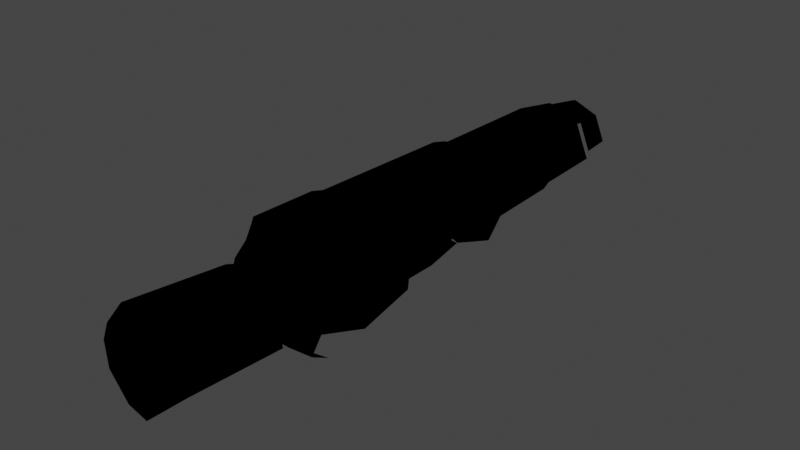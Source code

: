 # Source: CMDL_C0E8B98D.blend  (saved by Blender 3.1.7; exported with 4.5.12 LTS)
import bpy
from mathutils import Matrix  # noqa: F401  (used for matrix-valued properties, if any)

bpy.ops.wm.read_factory_settings(use_empty=True)
scene = bpy.context.scene
scene.name = 'CMDL_C0E8B98D'

# ---- collections
col_render = bpy.data.collections.new('Render'); scene.collection.children.link(col_render)

# ---- images (referenced by path relative to the original .blend; pixels are not part of the script)
import os
ASSET_DIR = os.environ.get("B2B_ASSET_DIR", "")  # directory of the original .blend (textures are referenced by path, not embedded)
HERE = os.path.dirname(os.path.abspath(__file__))  # packed textures are extracted next to this script under _unpacked/

def load_image(name, relpath, width, height, colorspace="sRGB"):
    """Load a texture the original file referenced (path relative to the .blend, or extracted next to this script)."""
    p = next((c for c in (os.path.join(HERE, relpath), os.path.join(ASSET_DIR, relpath)) if relpath and os.path.exists(c)), "")
    if p:
        img = bpy.data.images.load(p, check_existing=True)
        img.name = name
    else:  # same state as the original file: an image datablock whose file is absent (Cycles renders it pink)
        img = bpy.data.images.new(name, width, height)
        img.source = "FILE"
        img.filepath = "//" + (relpath or name)
    img.colorspace_settings.name = colorspace
    return img
img_icesheegoth_icecle_a4b75fde = load_image('icesheegoth_icecle_A4B75FDE', 'icesheegoth_icecle_A4B75FDE.png', 1024, 1024, 'sRGB')
img_icesheegoth_reflectivity_0f7e19d9 = load_image('icesheegoth_reflectivity_0F7E19D9', 'icesheegoth_reflectivity_0F7E19D9.png', 1024, 1024, 'sRGB')
img_icicle_reflect04_09e3fb4c = load_image('icicle_reflect04_09E3FB4C', 'icicle_reflect04_09E3FB4C.png', 1024, 1024, 'sRGB')

# ---- materials (node trees are filled in below, after node groups)
mat_mat_0_0 = bpy.data.materials.new('MAT_0_0')
mat_mat_0_0.surface_render_method = 'BLENDED'
mat_mat_0_0.blend_method = 'BLEND'
mat_mat_0_0.use_backface_culling = True
mat_mat_0_0.use_transparent_shadow = False
mat_mat_0_0.diffuse_color = (1.0, 1.0, 1.0, 1.0)

# ---- node groups
ng_heclblendoutput = bpy.data.node_groups.new('HECLBlendOutput', 'ShaderNodeTree')
_N = ng_heclblendoutput.nodes; _L = ng_heclblendoutput.links
ng_retroshader = bpy.data.node_groups.new('RetroShader', 'ShaderNodeTree')
_N = ng_retroshader.nodes; _L = ng_retroshader.links
ng_retrouvmode0noden = bpy.data.node_groups.new('RetroUVMode0NodeN', 'ShaderNodeTree')
_N = ng_retrouvmode0noden.nodes; _L = ng_retrouvmode0noden.links
ng_auto_smooth = bpy.data.node_groups.new('Auto Smooth', 'GeometryNodeTree')
_s = ng_auto_smooth.interface.new_socket(name='Geometry', in_out='OUTPUT', socket_type='NodeSocketGeometry')
_s = ng_auto_smooth.interface.new_socket(name='Geometry', in_out='INPUT', socket_type='NodeSocketGeometry')
_s = ng_auto_smooth.interface.new_socket(name='Angle', in_out='INPUT', socket_type='NodeSocketFloat')
_s.subtype = 'ANGLE'
_s.min_value = 0.0
_s.max_value = 3.142
ng_auto_smooth.is_modifier = True
_N = ng_auto_smooth.nodes; _L = ng_auto_smooth.links
n0 = _N.new('NodeGroupOutput'); n0.name = 'Group Output'; n0.location = (480, -100)
n1 = _N.new('NodeGroupInput'); n1.name = 'Group Input'; n1.location = (-420, -300)
n2 = _N.new('NodeGroupInput'); n2.name = 'Group Input.001'; n2.location = (-60, -100)
n3 = _N.new('GeometryNodeSetShadeSmooth'); n3.name = 'Set Shade Smooth'; n3.location = (120, -100)
n3.domain = 'EDGE'
n4 = _N.new('GeometryNodeSetShadeSmooth'); n4.name = 'Set Shade Smooth.001'; n4.location = (300, -100)
n5 = _N.new('GeometryNodeInputMeshEdgeAngle'); n5.name = 'Edge Angle'; n5.location = (-420, -220)
n6 = _N.new('GeometryNodeInputEdgeSmooth'); n6.name = 'Is Edge Smooth'; n6.location = (-60, -160)
n7 = _N.new('GeometryNodeInputShadeSmooth'); n7.name = 'Is Face Smooth'; n7.location = (-240, -340)
n8 = _N.new('FunctionNodeBooleanMath'); n8.name = 'Boolean Math'; n8.location = (-60, -220)
n9 = _N.new('FunctionNodeCompare'); n9.name = 'Compare'; n9.location = (-240, -180)
n9.operation = 'LESS_EQUAL'
_L.new(n5.outputs[0], n9.inputs[0])
_L.new(n4.outputs[0], n0.inputs[0])
_L.new(n1.outputs[1], n9.inputs[1])
_L.new(n9.outputs[0], n8.inputs[0])
_L.new(n7.outputs[0], n8.inputs[1])
_L.new(n2.outputs[0], n3.inputs[0])
_L.new(n6.outputs[0], n3.inputs[1])
_L.new(n3.outputs[0], n4.inputs[0])
_L.new(n8.outputs[0], n3.inputs[2])
n0.is_active_output = True

# ---- material node trees
mat_mat_0_0.use_nodes = True; mat_mat_0_0.node_tree.nodes.clear()
_N = mat_mat_0_0.node_tree.nodes; _L = mat_mat_0_0.node_tree.links
n0 = _N.new('NodeFrame'); n0.name = 'Frame'; n0.location = (0, 0)
n0.label = 'Textures'
n0.width = 150
n1 = _N.new('NodeFrame'); n1.name = 'Frame.001'; n1.location = (0, 0)
n1.label = 'Output'
n1.width = 150
n2 = _N.new('NodeFrame'); n2.name = 'Frame.002'; n2.location = (0, 0)
n2.label = 'Blend'
n2.width = 150
n3 = _N.new('ShaderNodeGroup'); n3.name = 'Blend'; n3.location = (480, 0)
n3.node_tree = ng_heclblendoutput
n4 = _N.new('ShaderNodeTexImage'); n4.name = 'Diffuse'; n4.location = (-300, -4)
n4.label = 'Diffuse'
n4.image = img_icesheegoth_icecle_a4b75fde
n5 = _N.new('ShaderNodeUVMap'); n5.name = 'UV Map'; n5.location = (-540, 0)
n5.label = 'IDENTITY'
n5.uv_map = 'UV_0'
n6 = _N.new('ShaderNodeTexImage'); n6.name = 'Specular'; n6.location = (-300, -364)
n6.label = 'Specular'
n6.image = img_icesheegoth_reflectivity_0f7e19d9
n7 = _N.new('ShaderNodeUVMap'); n7.name = 'UV Map.001'; n7.location = (-540, -360)
n7.label = 'IDENTITY'
n7.uv_map = 'UV_1'
n8 = _N.new('ShaderNodeTexImage'); n8.name = 'Reflection'; n8.location = (-300, -724)
n8.label = 'Reflection'
n8.image = img_icicle_reflect04_09e3fb4c
n9 = _N.new('ShaderNodeTexCoord'); n9.name = 'Texture Coordinate'; n9.location = (-540, -720)
n9.label = 'MTX_0'
n10 = _N.new('ShaderNodeGroup'); n10.name = 'Output'; n10.location = (140, 0)
n10.node_tree = ng_retroshader
n10.inputs[0].default_value = (0.0, 0.0, 0.0, 0.0)
n10.inputs[2].default_value = (1.0, 1.0, 1.0, 1.0)
n10.inputs[3].default_value = (0.0, 0.0, 0.0, 0.0)
n10.inputs[5].default_value = (0.0, 0.0, 0.0, 0.0)
n10.inputs[7].default_value = (0.0, 0.0, 0.0, 0.0)
n10.inputs[8].default_value = 0.4118
n10.inputs[9].default_value = 1.0
n11 = _N.new('ShaderNodeGroup'); n11.name = 'Group'; n11.location = (-490, -770)
n11.node_tree = ng_retrouvmode0noden
n3.parent = n2
n4.parent = n0
n5.parent = n0
n6.parent = n0
n7.parent = n0
n8.parent = n0
n9.parent = n0
n10.parent = n1
_L.new(n5.outputs[0], n4.inputs[0])
_L.new(n7.outputs[0], n6.inputs[0])
_L.new(n10.outputs[0], n3.inputs[0])
_L.new(n4.outputs[0], n10.inputs[1])
_L.new(n6.outputs[0], n10.inputs[4])
_L.new(n8.outputs[0], n10.inputs[6])
_L.new(n9.outputs[1], n11.inputs[0])
_L.new(n11.outputs[0], n8.inputs[0])

# ---- world
world_world = bpy.data.worlds.new('World'); scene.world = world_world
world_world.use_sun_shadow = False
world_world.sun_shadow_jitter_overblur = 0.0

# ---- meshes
me_cmdl_c0e8b98d = bpy.data.meshes.new('CMDL_C0E8B98D')
me_cmdl_c0e8b98d.from_pydata([(0.04413, 0.7944, 0.04491), (-0.000405, 0.7944, 0.06336), (-0.000405, 0.7383, 0.06731), (0.04692, 0.7383, 0.0477), (0.06653, 0.7383, 0.000377), (0.06258, 0.7944, 0.000377), (-0.000405, 0.7086, 0.08239), (0.05759, 0.7086, 0.05837), (-0.000391, 0.4519, 0.08755), (0.06124, 0.4519, 0.06202), (0.08677, 0.4519, 0.000391), (0.08161, 0.7086, 0.000377), (-0.04494, 0.7944, 0.04491), (-0.06339, 0.7944, 0.000376), (-0.06734, 0.7383, 0.000376), (-0.04773, 0.7383, 0.0477), (-0.08242, 0.7086, 0.000376), (-0.0584, 0.7086, 0.05837), (-0.08755, 0.4519, 0.000391), (-0.06202, 0.4519, 0.06202), (-0.04773, 0.7383, -0.04695), (-0.04494, 0.7944, -0.04416), (-0.000405, 0.7944, -0.06261), (-0.000405, 0.7383, -0.06656), (-0.000405, 0.7086, -0.08164), (-0.0584, 0.7086, -0.05762), (-0.06202, 0.4519, -0.06124), (-0.00039, 0.4519, -0.08677), (-0.000391, 0.4519, 0.000391), (0.06124, 0.4519, -0.06124), (0.07416, 0.2338, 0.06309), (0.06908, 0.4479, 0.05942), (0.05524, 0.448, 0.06799), (0.06237, 0.199, 0.07389), (0.09158, 0.2773, 0.00641), (0.08823, 0.448, 0.007337), (0.1036, 0.2083, 0.05788), (0.06494, 0.1311, 0.07346), (0.1045, 0.1211, 0.05881), (0.1067, 0.08375, 0.01565), (0.07914, 0.04292, 0.0306), (0.08064, 0.04489, -0.03073), (0.1058, 0.1032, -0.03949), (0.03164, 0.0161, 0.05884), (0.05709, 0.01442, 0.02131), (0.05932, 0.05297, 0.06319), (0.06023, 0.01379, -0.01903), (0.0493, 0.01471, -0.0492), (0.06416, 0.04183, -0.07205), (0.0, 0.07232, -0.09764), (0.06423, 0.0746, -0.08992), (0.0, 0.02697, -0.05976), (0.0416, 0.03632, 0.02052), (0.02423, 0.03691, 0.04134), (0.0, 0.02278, 0.05686), (-6e-06, 0.03693, 0.04889), (0.1294, 0.166, 0.00271), (0.05657, 0.05526, 0.09444), (0.03965, 0.06009, 0.09682), (0.03706, 0.03792, 0.07406), (0.02855, 0.1855, 0.09861), (0.0311, 0.3644, 0.09473), (0.0, 0.4022, 0.09684), (0.0, 0.1634, 0.1016), (0.06095, 0.05658, 0.08342), (0.03407, 0.1879, 0.08906), (0.03402, 0.3668, 0.08908), (0.05906, 0.1696, 0.08373), (0.05091, 0.1696, 0.09494), (0.03244, 0.1407, 0.09785), (0.03328, 0.05927, 0.1036), (0.0, 0.05821, 0.1083), (0.0, 0.03976, 0.08492), (0.03468, 0.04172, 0.08135), (0.02793, 0.1357, 0.1029), (0.0, 0.1556, 0.1065), (0.0, 0.03681, 0.07495), (0.05014, 0.4479, 0.07997), (0.02766, 0.4479, 0.08778), (0.0, 0.448, 0.09076), (0.0, 0.4074, 0.09276), (-0.05524, 0.448, 0.06799), (-0.06908, 0.4479, 0.05942), (-0.07416, 0.2338, 0.06309), (-0.06237, 0.199, 0.07389), (-0.08823, 0.448, 0.007337), (-0.09158, 0.2773, 0.00641), (-0.07325, 0.4488, -0.04873), (-0.07792, 0.3231, -0.0624), (-0.03991, 0.45, -0.08063), (-0.05561, 0.3769, -0.09222), (-0.06886, 0.3112, -0.07304), (-0.1056, 0.2507, 0.005564), (-0.1036, 0.2083, 0.05788), (-0.06494, 0.1311, 0.07346), (-0.1045, 0.1211, 0.05881), (-0.07643, 0.1654, -0.06426), (-0.09153, 0.08566, -0.04358), (-0.1058, 0.1032, -0.03949), (-0.1042, 0.1659, -0.05498), (-0.1029, 0.2323, -0.03616), (-0.08811, 0.2477, -0.04085), (0.0, 0.4503, -0.08631), (0.0, 0.3833, -0.09948), (-0.06423, 0.0746, -0.08992), (-0.07914, 0.04292, 0.0306), (-0.1067, 0.08375, 0.01565), (-0.08064, 0.04489, -0.03073), (-0.03164, 0.0161, 0.05884), (-0.05932, 0.04771, 0.06319), (-0.05709, 0.01442, 0.02131), (-0.06023, 0.01379, -0.01903), (-0.0493, 0.01471, -0.0492), (-0.06416, 0.04183, -0.07205), (-0.04194, 0.03634, 0.02043), (-0.02463, 0.03679, 0.04095), (-0.04816, 0.03602, -0.002822), (-0.03958, 0.03733, -0.02581), (-0.02717, 0.03783, -0.03912), (-0.000247, 0.03658, -0.04875), (-0.1294, 0.166, 0.00271), (-0.05657, 0.06161, 0.09444), (-0.03706, 0.03792, 0.07406), (-0.03965, 0.06009, 0.09682), (-0.02855, 0.1855, 0.09861), (-0.0311, 0.3644, 0.09473), (-0.06095, 0.06158, 0.08342), (-0.03407, 0.1879, 0.08906), (-0.03402, 0.3668, 0.08908), (-0.05091, 0.1696, 0.09494), (-0.05906, 0.1696, 0.08373), (-0.03244, 0.1407, 0.09785), (-0.03328, 0.05927, 0.1036), (-0.02793, 0.1357, 0.1029), (-0.03468, 0.04172, 0.08135), (-0.02766, 0.4479, 0.08778), (-0.05014, 0.4479, 0.07997), (-0.06724, -0.02459, 0.01804), (-0.03743, -0.009504, 0.0576), (-0.001455, -0.005942, 0.07061), (-0.06376, -0.01807, -0.04037), (-0.07291, -0.02273, -0.008978), (0.03461, -0.009448, 0.0586), (0.06432, -0.01848, 0.03283), (-0.002321, -0.02959, -0.08211), (-0.03449, -0.0245, -0.0689), (-0.03352, -0.1792, 0.07947), (-0.06578, -0.1813, 0.03912), (-0.000557, -0.1773, 0.09297), (-0.07378, -0.1822, -0.03261), (-0.07754, -0.1819, 0.009317), (0.08883, -0.1852, 0.000656), (0.07431, -0.01973, -0.02184), (0.05941, -0.1808, 0.05415), (0.03233, -0.1779, 0.08055), (-0.00226, -0.1858, -0.07824), (-0.0399, -0.1834, -0.07162)], [], [(20, 23, 25), (23, 24, 25), (25, 24, 26), (24, 27, 26), (30, 32, 33), (32, 77, 33), (33, 77, 67), (77, 66, 67), (67, 66, 65), (66, 61, 65), (65, 61, 60), (137, 146, 138), (146, 139, 138), (138, 139, 55), (139, 142, 55), (55, 142, 53), (142, 143, 53), (53, 143, 52), (114, 116, 137), (116, 141, 137), (137, 141, 150), (141, 149, 150), (25, 26, 16), (26, 18, 16), (16, 18, 17), (18, 19, 17), (58, 57, 68), (57, 64, 68), (68, 64, 67), (64, 37, 67), (67, 37, 33), (61, 62, 60), (62, 63, 60), (60, 63, 68), (63, 69, 68), (68, 69, 58), (30, 33, 36), (33, 37, 36), (36, 37, 38), (37, 45, 38), (38, 45, 40), (45, 43, 40), (40, 43, 44), (43, 52, 44), (146, 148, 139), (148, 154, 139), (139, 154, 142), (154, 153, 142), (142, 153, 143), (153, 151, 143), (143, 151, 152), (116, 117, 141), (117, 140, 141), (141, 140, 149), (140, 145, 149), (149, 145, 156), (145, 144, 156), (156, 144, 155), (44, 41, 40), (41, 39, 40), (40, 39, 38), (39, 56, 38), (38, 56, 36), (37, 64, 45), (64, 59, 45), (45, 59, 43), (59, 54, 43), (109, 94, 95), (94, 93, 95), (95, 93, 120), (93, 92, 120), (120, 92, 100), (140, 117, 145), (117, 118, 145), (145, 118, 144), (118, 119, 144), (44, 46, 41), (46, 47, 41), (41, 47, 48), (47, 49, 48), (48, 49, 50), (54, 59, 76), (59, 73, 76), (76, 73, 72), (73, 70, 72), (72, 70, 71), (70, 74, 71), (71, 74, 75), (124, 129, 63), (129, 131, 63), (63, 131, 75), (131, 133, 75), (75, 133, 71), (133, 132, 71), (71, 132, 72), (132, 134, 72), (72, 134, 76), (134, 122, 76), (76, 122, 54), (122, 108, 54), (54, 108, 55), (112, 107, 113), (107, 97, 113), (113, 97, 96), (97, 98, 96), (96, 98, 99), (99, 98, 120), (98, 106, 120), (120, 106, 95), (106, 105, 95), (95, 105, 109), (119, 118, 112), (118, 117, 112), (112, 117, 111), (117, 116, 111), (111, 116, 110), (116, 114, 110), (110, 114, 108), (114, 115, 108), (108, 115, 55), (112, 111, 107), (111, 110, 107), (107, 110, 105), (110, 108, 105), (105, 108, 109), (108, 122, 109), (109, 122, 126), (122, 121, 126), (126, 121, 129), (121, 123, 129), (90, 104, 113), (104, 49, 113), (113, 49, 112), (49, 51, 112), (112, 51, 119), (96, 101, 91), (101, 86, 91), (91, 86, 88), (86, 87, 88), (88, 87, 91), (8, 9, 28), (8, 28, 19), (30, 34, 35), (30, 35, 31), (30, 31, 32), (81, 82, 83), (81, 83, 84), (81, 84, 136), (115, 114, 137), (115, 137, 138), (115, 138, 55), (0, 2, 3), (0, 3, 4), (0, 4, 5), (2, 1, 12), (2, 12, 15), (2, 15, 17), (20, 13, 21), (20, 21, 22), (20, 22, 23), (14, 25, 16), (14, 16, 15), (14, 15, 12), (14, 12, 13), (14, 13, 20), (14, 20, 25), (28, 9, 10), (28, 10, 29), (28, 29, 27), (28, 27, 26), (28, 26, 18), (28, 18, 19), (136, 84, 130), (136, 130, 128), (136, 128, 135), (85, 87, 86), (85, 86, 83), (85, 83, 82), (66, 77, 78), (66, 78, 79), (66, 79, 80), (84, 92, 93), (84, 93, 94), (84, 94, 130), (128, 62, 80), (128, 80, 79), (128, 79, 135), (86, 101, 100), (86, 100, 92), (86, 92, 83), (137, 150, 147), (137, 147, 146), (6, 19, 8), (6, 8, 7), (6, 7, 3), (6, 3, 2), (6, 2, 17), (6, 17, 19), (58, 70, 73), (58, 73, 59), (58, 59, 57), (43, 54, 55), (43, 55, 53), (43, 53, 52), (62, 128, 125), (62, 125, 124), (62, 124, 63), (100, 101, 96), (100, 96, 99), (100, 99, 120), (7, 8, 9), (7, 9, 10), (7, 10, 11), (39, 41, 42), (39, 42, 56), (94, 109, 126), (94, 126, 130), (130, 126, 129), (130, 129, 124), (130, 124, 127), (105, 106, 98), (105, 98, 97), (105, 97, 107), (127, 124, 125), (127, 125, 128), (127, 128, 130), (91, 90, 113), (91, 113, 96), (123, 121, 122), (123, 122, 134), (123, 134, 132), (123, 132, 133), (123, 133, 131), (123, 131, 129), (90, 91, 87), (90, 87, 89), (90, 89, 102), (90, 102, 103), (90, 103, 49), (90, 49, 104), (0, 1, 2), (92, 84, 83), (15, 16, 17), (59, 64, 57), (49, 47, 51)])
me_cmdl_c0e8b98d.polygons.foreach_set('use_smooth', [True] * 245)
_k = set([(8, 9), (8, 19), (9, 10), (18, 19), (18, 26), (26, 27), (49, 51), (52, 53), (53, 55), (55, 115), (62, 63), (71, 75), (79, 80), (114, 115), (114, 116), (116, 117), (117, 118), (118, 119)])
me_cmdl_c0e8b98d.attributes.new('sharp_edge', 'BOOLEAN', 'EDGE').data.foreach_set('value', [ (min(e.vertices), max(e.vertices)) in _k for e in me_cmdl_c0e8b98d.edges])
_uv = me_cmdl_c0e8b98d.uv_layers.new(name='UV_0')
_uv.uv.foreach_set('vector', [0.2399, 0.1926, 0.4898, 0.1926, 0.2399, 0.2719, 0.4898, 0.1926, 0.4898, 0.2719, 0.2399, 0.2719, 0.2399, 0.2719, 0.4898, 0.2719, 0.2399, 0.9572, 0.4898, 0.2719, 0.4899, 0.9572, 0.2399, 0.9572, 0.9569, 0.618, 0.8977, 0.9624, 0.9029, 0.5621, 0.8977, 0.9624, 0.8565, 0.9623, 0.9029, 0.5621, 0.9029, 0.5621, 0.8565, 0.9623, 0.8737, 0.5148, 0.8565, 0.9623, 0.7916, 0.8319, 0.8737, 0.5148, 0.8737, 0.5148, 0.7916, 0.8319, 0.7918, 0.5443, 0.7916, 0.8319, 0.7755, 0.8281, 0.7918, 0.5443, 0.7918, 0.5443, 0.7755, 0.8281, 0.7636, 0.5404, 0.2335, 0.2026, 0.5362, -0.04589, 0.4747, 0.2269, 0.5362, -0.04589, 0.6629, 0.2326, 0.4747, 0.2269, 0.4747, 0.2269, 0.6629, 0.2326, 0.6699, 0.3015, 0.6629, 0.2326, 0.8509, 0.227, 0.6699, 0.3015, 0.6699, 0.3015, 0.8509, 0.227, 0.8548, 0.3015, 0.8509, 0.227, 1.038, 0.2124, 0.8548, 0.3015, 0.8548, 0.3015, 1.038, 0.2124, 1.052, 0.3006, 0.286, 0.3006, 0.1224, 0.3001, 0.2335, 0.2026, 0.1224, 0.3001, 0.1121, 0.2056, 0.2335, 0.2026, 0.2335, 0.2026, 0.1121, 0.2056, 0.19, -0.05029, 0.1121, 0.2056, 0.02183, -0.05082, 0.19, -0.05029, 0.2399, 0.2719, 0.2399, 0.9572, -0.01009, 0.2719, 0.2399, 0.9572, -0.01014, 0.9572, -0.01009, 0.2719, -0.01009, 0.2719, -0.01014, 0.9572, -0.2601, 0.2719, -0.01014, 0.9572, -0.2601, 0.9572, -0.2601, 0.2719, 0.799, 0.3388, 0.8486, 0.331, 0.833, 0.5149, 0.8486, 0.331, 0.8791, 0.3331, 0.833, 0.5149, 0.833, 0.5149, 0.8791, 0.3331, 0.8737, 0.5148, 0.8791, 0.3331, 0.9102, 0.4529, 0.8737, 0.5148, 0.8737, 0.5148, 0.9102, 0.4529, 0.9029, 0.5621, 0.7755, 0.8281, 0.6699, 0.8888, 0.7636, 0.5404, 0.6699, 0.8888, 0.6699, 0.5048, 0.7636, 0.5404, 0.7636, 0.5404, 0.6699, 0.5048, 0.833, 0.5149, 0.6699, 0.5048, 0.7763, 0.4684, 0.833, 0.5149, 0.833, 0.5149, 0.7763, 0.4684, 0.799, 0.3388, 0.9569, 0.618, 0.9029, 0.5621, 1.018, 0.577, 0.9029, 0.5621, 0.9102, 0.4529, 1.018, 0.577, 1.018, 0.577, 0.9102, 0.4529, 1.017, 0.4369, 0.9102, 0.4529, 0.9215, 0.3273, 1.017, 0.4369, 1.017, 0.4369, 0.9215, 0.3273, 1.068, 0.3112, 0.9215, 0.3273, 0.8376, 0.268, 1.068, 0.3112, 1.068, 0.3112, 0.8376, 0.268, 1.078, 0.2653, 0.8376, 0.268, 1.052, 0.3006, 1.078, 0.2653, 0.5362, -0.04589, 0.6679, -0.04282, 0.6629, 0.2326, 0.6679, -0.04282, 0.7978, -0.04389, 0.6629, 0.2326, 0.6629, 0.2326, 0.7978, -0.04389, 0.8509, 0.227, 0.7978, -0.04389, 0.9481, -0.04851, 0.8509, 0.227, 0.8509, 0.227, 0.9481, -0.04851, 1.038, 0.2124, 0.9481, -0.04851, 1.183, -0.05552, 1.038, 0.2124, 1.038, 0.2124, 1.183, -0.05552, 1.278, 0.2104, 0.1224, 0.3001, -0.03772, 0.3022, 0.1121, 0.2056, -0.03772, 0.3022, -0.02504, 0.2131, 0.1121, 0.2056, 0.1121, 0.2056, -0.02504, 0.2131, 0.02183, -0.05082, -0.02504, 0.2131, -0.1901, 0.2028, 0.02183, -0.05082, 0.02183, -0.05082, -0.1901, 0.2028, -0.1763, -0.05277, -0.1901, 0.2028, -0.3215, 0.1946, -0.1763, -0.05277, -0.1763, -0.05277, -0.3215, 0.1946, -0.3214, -0.05658, 1.078, 0.2653, 1.301, 0.3143, 1.068, 0.3112, 1.301, 0.3143, 1.137, 0.3768, 1.068, 0.3112, 1.068, 0.3112, 1.137, 0.3768, 1.017, 0.4369, 1.137, 0.3768, 1.174, 0.5091, 1.017, 0.4369, 1.017, 0.4369, 1.174, 0.5091, 1.018, 0.577, 0.9102, 0.4529, 0.8791, 0.3331, 0.9215, 0.3273, 0.8791, 0.3331, 0.8256, 0.3031, 0.9215, 0.3273, 0.9215, 0.3273, 0.8256, 0.3031, 0.8376, 0.268, 0.8256, 0.3031, 0.6699, 0.2788, 0.8376, 0.268, 0.4184, 0.3189, 0.4297, 0.4529, 0.3227, 0.4369, 0.4297, 0.4529, 0.3216, 0.577, 0.3227, 0.4369, 0.3227, 0.4369, 0.3216, 0.577, 0.1657, 0.5091, 0.3216, 0.577, 0.1734, 0.6452, 0.1657, 0.5091, 0.1657, 0.5091, 0.1734, 0.6452, 0.05039, 0.6156, -0.02504, 0.2131, -0.03772, 0.3022, -0.1901, 0.2028, -0.03772, 0.3022, -0.1525, 0.303, -0.1901, 0.2028, -0.1901, 0.2028, -0.1525, 0.303, -0.3215, 0.1946, -0.1525, 0.303, -0.3286, 0.301, -0.3215, 0.1946, 1.078, 0.2653, 1.288, 0.2643, 1.301, 0.3143, 1.288, 0.2643, 1.433, 0.2658, 1.301, 0.3143, 1.301, 0.3143, 1.433, 0.2658, 1.448, 0.3094, 1.433, 0.2658, 1.67, 0.3584, 1.448, 0.3094, 1.448, 0.3094, 1.67, 0.3584, 1.48, 0.3621, 0.6699, 0.2788, 0.8256, 0.3031, 0.6699, 0.3013, 0.8256, 0.3031, 0.8048, 0.3092, 0.6699, 0.3013, 0.6699, 0.3013, 0.8048, 0.3092, 0.6699, 0.3061, 0.8048, 0.3092, 0.773, 0.3374, 0.6699, 0.3061, 0.6699, 0.3061, 0.773, 0.3374, 0.6699, 0.3357, 0.773, 0.3374, 0.7579, 0.4603, 0.6699, 0.3357, 0.6699, 0.3357, 0.7579, 0.4603, 0.6699, 0.4923, 0.5763, 0.5404, 0.5068, 0.5149, 0.6699, 0.5048, 0.5068, 0.5149, 0.5635, 0.4684, 0.6699, 0.5048, 0.6699, 0.5048, 0.5635, 0.4684, 0.6699, 0.4923, 0.5635, 0.4684, 0.582, 0.4603, 0.6699, 0.4923, 0.6699, 0.4923, 0.582, 0.4603, 0.6699, 0.3357, 0.582, 0.4603, 0.5669, 0.3374, 0.6699, 0.3357, 0.6699, 0.3357, 0.5669, 0.3374, 0.6699, 0.3061, 0.5669, 0.3374, 0.5351, 0.3092, 0.6699, 0.3061, 0.6699, 0.3061, 0.5351, 0.3092, 0.6699, 0.3013, 0.5351, 0.3092, 0.5142, 0.3031, 0.6699, 0.3013, 0.6699, 0.3013, 0.5142, 0.3031, 0.6699, 0.2788, 0.5142, 0.3031, 0.5023, 0.268, 0.6699, 0.2788, 0.6699, 0.2788, 0.5023, 0.268, 0.6699, 0.3015, -0.09346, 0.2658, 0.03907, 0.3143, -0.1079, 0.3094, 0.03907, 0.3143, 0.01617, 0.3799, -0.1079, 0.3094, -0.1079, 0.3094, 0.01617, 0.3799, -0.06311, 0.5081, 0.01617, 0.3799, 0.04469, 0.408, -0.06311, 0.5081, -0.06311, 0.5081, 0.04469, 0.408, 0.004968, 0.5088, 0.004968, 0.5088, 0.04469, 0.408, 0.1657, 0.5091, 0.04469, 0.408, 0.2033, 0.3768, 0.1657, 0.5091, 0.1657, 0.5091, 0.2033, 0.3768, 0.3227, 0.4369, 0.2033, 0.3768, 0.2716, 0.3112, 0.3227, 0.4369, 0.3227, 0.4369, 0.2716, 0.3112, 0.4184, 0.3189, -0.3286, 0.301, -0.1525, 0.303, -0.09346, 0.2658, -0.1525, 0.303, -0.03772, 0.3022, -0.09346, 0.2658, -0.09346, 0.2658, -0.03772, 0.3022, 0.05171, 0.2643, -0.03772, 0.3022, 0.1224, 0.3001, 0.05171, 0.2643, 0.05171, 0.2643, 0.1224, 0.3001, 0.2614, 0.2653, 0.1224, 0.3001, 0.286, 0.3006, 0.2614, 0.2653, 0.2614, 0.2653, 0.286, 0.3006, 0.5023, 0.268, 0.286, 0.3006, 0.4811, 0.3013, 0.5023, 0.268, 0.5023, 0.268, 0.4811, 0.3013, 0.6699, 0.3015, -0.09346, 0.2658, 0.05171, 0.2643, 0.03907, 0.3143, 0.05171, 0.2643, 0.2614, 0.2653, 0.03907, 0.3143, 0.03907, 0.3143, 0.2614, 0.2653, 0.2716, 0.3112, 0.2614, 0.2653, 0.5023, 0.268, 0.2716, 0.3112, 0.2716, 0.3112, 0.5023, 0.268, 0.4184, 0.3189, 0.5023, 0.268, 0.5142, 0.3031, 0.4184, 0.3189, 0.4184, 0.3189, 0.5142, 0.3031, 0.4608, 0.3412, 0.5142, 0.3031, 0.4913, 0.3412, 0.4608, 0.3412, 0.4608, 0.3412, 0.4913, 0.3412, 0.5068, 0.5149, 0.4913, 0.3412, 0.5409, 0.3388, 0.5068, 0.5149, -0.1639, 0.8482, -0.1398, 0.3621, -0.1079, 0.3094, -0.1398, 0.3621, -0.3301, 0.3584, -0.1079, 0.3094, -0.1079, 0.3094, -0.3301, 0.3584, -0.09346, 0.2658, -0.3301, 0.3584, -0.3301, 0.2855, -0.09346, 0.2658, -0.09346, 0.2658, -0.3301, 0.2855, -0.3286, 0.301, -0.06311, 0.5081, 0.01884, 0.6403, -0.09875, 0.7425, 0.01884, 0.6403, 0.1768, 0.688, -0.09875, 0.7425, -0.09875, 0.7425, 0.1768, 0.688, -0.0557, 0.7616, 0.1768, 0.688, -0.02989, 0.9637, -0.0557, 0.7616, -0.0557, 0.7616, -0.02989, 0.9637, -0.09875, 0.7425, 1.49, 0.9572, 1.24, 0.9572, 1.421, 0.9572, 1.49, 0.9572, 1.421, 0.9572, 1.74, 0.9572, 0.9569, 0.618, 1.163, 0.688, 1.159, 0.9624, 0.9569, 0.618, 1.159, 0.9624, 0.956, 0.9623, 0.9569, 0.618, 0.956, 0.9623, 0.8977, 0.9624, 0.4422, 0.9624, 0.3839, 0.9623, 0.3829, 0.618, 0.4422, 0.9624, 0.3829, 0.618, 0.437, 0.5621, 0.4422, 0.9624, 0.437, 0.5621, 0.4834, 0.9623, 0.4811, 0.3013, 0.286, 0.3006, 0.2335, 0.2026, 0.4811, 0.3013, 0.2335, 0.2026, 0.4747, 0.2269, 0.4811, 0.3013, 0.4747, 0.2269, 0.6699, 0.3015, 1.24, 0.04284, 1.49, 0.1926, 1.24, 0.1926, 1.24, 0.04284, 1.24, 0.1926, 0.9898, 0.1926, 1.24, 0.04284, 0.9898, 0.1926, 0.9898, 0.04284, 1.49, 0.1926, 1.49, 0.04284, 1.74, 0.04284, 1.49, 0.1926, 1.74, 0.04284, 1.74, 0.1926, 1.49, 0.1926, 1.74, 0.1926, 1.74, 0.2719, 0.2399, 0.1926, -0.01007, 0.04284, 0.2399, 0.04284, 0.2399, 0.1926, 0.2399, 0.04284, 0.4898, 0.04284, 0.2399, 0.1926, 0.4898, 0.04284, 0.4898, 0.1926, -0.01007, 0.1926, 0.2399, 0.2719, -0.01009, 0.2719, -0.01007, 0.1926, -0.01009, 0.2719, -0.26, 0.1926, -0.01007, 0.1926, -0.26, 0.1926, -0.26, 0.04284, -0.01007, 0.1926, -0.26, 0.04284, -0.01007, 0.04284, -0.01007, 0.1926, -0.01007, 0.04284, 0.2399, 0.1926, -0.01007, 0.1926, 0.2399, 0.1926, 0.2399, 0.2719, 1.421, 0.9572, 1.24, 0.9572, 0.9899, 0.9572, 1.421, 0.9572, 0.9899, 0.9572, 0.7399, 0.9572, 1.421, 0.9572, 0.7399, 0.9572, 0.4899, 0.9572, 1.421, 0.9572, 0.4899, 0.9572, 0.2399, 0.9572, 1.421, 0.9572, 0.2399, 0.9572, -0.01014, 0.9572, 1.421, 0.9572, -0.01014, 0.9572, -0.2601, 0.9572, 0.4834, 0.9623, 0.437, 0.5621, 0.4662, 0.5148, 0.4834, 0.9623, 0.4662, 0.5148, 0.5483, 0.8319, 0.4834, 0.9623, 0.5483, 0.8319, 0.568, 0.9623, 0.1804, 0.9624, -0.02989, 0.9637, 0.1768, 0.688, 0.1804, 0.9624, 0.1768, 0.688, 0.3829, 0.618, 0.1804, 0.9624, 0.3829, 0.618, 0.3839, 0.9623, 0.7916, 0.8319, 0.8565, 0.9623, 0.7719, 0.9623, 0.7916, 0.8319, 0.7719, 0.9623, 0.6699, 0.9625, 0.7916, 0.8319, 0.6699, 0.9625, 0.6699, 0.8971, 0.437, 0.5621, 0.1734, 0.6452, 0.3216, 0.577, 0.437, 0.5621, 0.3216, 0.577, 0.4297, 0.4529, 0.437, 0.5621, 0.4297, 0.4529, 0.4662, 0.5148, 0.5483, 0.8319, 0.6699, 0.8888, 0.6699, 0.8971, 0.5483, 0.8319, 0.6699, 0.8971, 0.6699, 0.9625, 0.5483, 0.8319, 0.6699, 0.9625, 0.568, 0.9623, 0.1768, 0.688, 0.01884, 0.6403, 0.05039, 0.6156, 0.1768, 0.688, 0.05039, 0.6156, 0.1734, 0.6452, 0.1768, 0.688, 0.1734, 0.6452, 0.3829, 0.618, 0.2335, 0.2026, 0.19, -0.05029, 0.3244, -0.04928, 0.2335, 0.2026, 0.3244, -0.04928, 0.5362, -0.04589, 1.49, 0.2719, 1.74, 0.9572, 1.49, 0.9572, 1.49, 0.2719, 1.49, 0.9572, 1.24, 0.2719, 1.49, 0.2719, 1.24, 0.2719, 1.24, 0.1926, 1.49, 0.2719, 1.24, 0.1926, 1.49, 0.1926, 1.49, 0.2719, 1.49, 0.1926, 1.74, 0.2719, 1.49, 0.2719, 1.74, 0.2719, 1.74, 0.9572, 0.799, 0.3388, 0.773, 0.3374, 0.8048, 0.3092, 0.799, 0.3388, 0.8048, 0.3092, 0.8256, 0.3031, 0.799, 0.3388, 0.8256, 0.3031, 0.8486, 0.331, 0.8376, 0.268, 0.6699, 0.2788, 0.6699, 0.3015, 0.8376, 0.268, 0.6699, 0.3015, 0.8548, 0.3015, 0.8376, 0.268, 0.8548, 0.3015, 1.052, 0.3006, 0.6699, 0.8888, 0.5483, 0.8319, 0.5644, 0.8281, 0.6699, 0.8888, 0.5644, 0.8281, 0.5763, 0.5404, 0.6699, 0.8888, 0.5763, 0.5404, 0.6699, 0.5048, 0.05039, 0.6156, 0.01884, 0.6403, -0.06311, 0.5081, 0.05039, 0.6156, -0.06311, 0.5081, 0.004968, 0.5088, 0.05039, 0.6156, 0.004968, 0.5088, 0.1657, 0.5091, 1.24, 0.2719, 1.49, 0.9572, 1.24, 0.9572, 1.24, 0.2719, 1.24, 0.9572, 0.9899, 0.9572, 1.24, 0.2719, 0.9899, 0.9572, 0.9898, 0.2719, 1.137, 0.3768, 1.301, 0.3143, 1.295, 0.408, 1.137, 0.3768, 1.295, 0.408, 1.174, 0.5091, 0.4297, 0.4529, 0.4184, 0.3189, 0.4608, 0.3412, 0.4297, 0.4529, 0.4608, 0.3412, 0.4662, 0.5148, 0.4662, 0.5148, 0.4608, 0.3412, 0.5068, 0.5149, 0.4662, 0.5148, 0.5068, 0.5149, 0.5763, 0.5404, 0.4662, 0.5148, 0.5763, 0.5404, 0.5481, 0.5443, 0.2716, 0.3112, 0.2033, 0.3768, 0.04469, 0.408, 0.2716, 0.3112, 0.04469, 0.408, 0.01617, 0.3799, 0.2716, 0.3112, 0.01617, 0.3799, 0.03907, 0.3143, 0.5481, 0.5443, 0.5763, 0.5404, 0.5644, 0.8281, 0.5481, 0.5443, 0.5644, 0.8281, 0.5483, 0.8319, 0.5481, 0.5443, 0.5483, 0.8319, 0.4662, 0.5148, -0.09875, 0.7425, -0.1639, 0.8482, -0.1079, 0.3094, -0.09875, 0.7425, -0.1079, 0.3094, -0.06311, 0.5081, 0.5409, 0.3388, 0.4913, 0.3412, 0.5142, 0.3031, 0.5409, 0.3388, 0.5142, 0.3031, 0.5351, 0.3092, 0.5409, 0.3388, 0.5351, 0.3092, 0.5669, 0.3374, 0.5409, 0.3388, 0.5669, 0.3374, 0.582, 0.4603, 0.5409, 0.3388, 0.582, 0.4603, 0.5635, 0.4684, 0.5409, 0.3388, 0.5635, 0.4684, 0.5068, 0.5149, -0.1639, 0.8482, -0.09875, 0.7425, -0.02989, 0.9637, -0.1639, 0.8482, -0.02989, 0.9637, -0.1904, 0.9656, -0.1639, 0.8482, -0.1904, 0.9656, -0.3301, 0.9661, -0.1639, 0.8482, -0.3301, 0.9661, -0.3301, 0.8584, -0.1639, 0.8482, -0.3301, 0.8584, -0.3301, 0.3584, -0.1639, 0.8482, -0.3301, 0.3584, -0.1398, 0.3621, 1.24, 0.04284, 1.49, 0.04284, 1.49, 0.1926, 0.1734, 0.6452, 0.437, 0.5621, 0.3829, 0.618, -0.26, 0.1926, -0.01009, 0.2719, -0.2601, 0.2719, 0.8256, 0.3031, 0.8791, 0.3331, 0.8486, 0.331, 1.67, 0.3584, 1.433, 0.2658, 1.67, 0.2855])
_uv.active_render = True
_uv = me_cmdl_c0e8b98d.uv_layers.new(name='UV_1')
_uv.uv.foreach_set('vector', [0.2399, 0.1926, 0.4898, 0.1926, 0.2399, 0.2719, 0.4898, 0.1926, 0.4898, 0.2719, 0.2399, 0.2719, 0.2399, 0.2719, 0.4898, 0.2719, 0.2399, 0.9572, 0.4898, 0.2719, 0.4899, 0.9572, 0.2399, 0.9572, 0.9569, 0.618, 0.8977, 0.9624, 0.9029, 0.5621, 0.8977, 0.9624, 0.8565, 0.9623, 0.9029, 0.5621, 0.9029, 0.5621, 0.8565, 0.9623, 0.8737, 0.5148, 0.8565, 0.9623, 0.7916, 0.8319, 0.8737, 0.5148, 0.8737, 0.5148, 0.7916, 0.8319, 0.7918, 0.5443, 0.7916, 0.8319, 0.7755, 0.8281, 0.7918, 0.5443, 0.7918, 0.5443, 0.7755, 0.8281, 0.7636, 0.5404, 0.2335, 0.2026, 0.5362, -0.04589, 0.4747, 0.2269, 0.5362, -0.04589, 0.6629, 0.2326, 0.4747, 0.2269, 0.4747, 0.2269, 0.6629, 0.2326, 0.6699, 0.3015, 0.6629, 0.2326, 0.8509, 0.227, 0.6699, 0.3015, 0.6699, 0.3015, 0.8509, 0.227, 0.8548, 0.3015, 0.8509, 0.227, 1.038, 0.2124, 0.8548, 0.3015, 0.8548, 0.3015, 1.038, 0.2124, 1.052, 0.3006, 0.286, 0.3006, 0.1224, 0.3001, 0.2335, 0.2026, 0.1224, 0.3001, 0.1121, 0.2056, 0.2335, 0.2026, 0.2335, 0.2026, 0.1121, 0.2056, 0.19, -0.05029, 0.1121, 0.2056, 0.02183, -0.05082, 0.19, -0.05029, 0.2399, 0.2719, 0.2399, 0.9572, -0.01009, 0.2719, 0.2399, 0.9572, -0.01014, 0.9572, -0.01009, 0.2719, -0.01009, 0.2719, -0.01014, 0.9572, -0.2601, 0.2719, -0.01014, 0.9572, -0.2601, 0.9572, -0.2601, 0.2719, 0.799, 0.3388, 0.8486, 0.331, 0.833, 0.5149, 0.8486, 0.331, 0.8791, 0.3331, 0.833, 0.5149, 0.833, 0.5149, 0.8791, 0.3331, 0.8737, 0.5148, 0.8791, 0.3331, 0.9102, 0.4529, 0.8737, 0.5148, 0.8737, 0.5148, 0.9102, 0.4529, 0.9029, 0.5621, 0.7755, 0.8281, 0.6699, 0.8888, 0.7636, 0.5404, 0.6699, 0.8888, 0.6699, 0.5048, 0.7636, 0.5404, 0.7636, 0.5404, 0.6699, 0.5048, 0.833, 0.5149, 0.6699, 0.5048, 0.7763, 0.4684, 0.833, 0.5149, 0.833, 0.5149, 0.7763, 0.4684, 0.799, 0.3388, 0.9569, 0.618, 0.9029, 0.5621, 1.018, 0.577, 0.9029, 0.5621, 0.9102, 0.4529, 1.018, 0.577, 1.018, 0.577, 0.9102, 0.4529, 1.017, 0.4369, 0.9102, 0.4529, 0.9215, 0.3273, 1.017, 0.4369, 1.017, 0.4369, 0.9215, 0.3273, 1.068, 0.3112, 0.9215, 0.3273, 0.8376, 0.268, 1.068, 0.3112, 1.068, 0.3112, 0.8376, 0.268, 1.078, 0.2653, 0.8376, 0.268, 1.052, 0.3006, 1.078, 0.2653, 0.5362, -0.04589, 0.6679, -0.04282, 0.6629, 0.2326, 0.6679, -0.04282, 0.7978, -0.04389, 0.6629, 0.2326, 0.6629, 0.2326, 0.7978, -0.04389, 0.8509, 0.227, 0.7978, -0.04389, 0.9481, -0.04851, 0.8509, 0.227, 0.8509, 0.227, 0.9481, -0.04851, 1.038, 0.2124, 0.9481, -0.04851, 1.183, -0.05552, 1.038, 0.2124, 1.038, 0.2124, 1.183, -0.05552, 1.278, 0.2104, 0.1224, 0.3001, -0.03772, 0.3022, 0.1121, 0.2056, -0.03772, 0.3022, -0.02504, 0.2131, 0.1121, 0.2056, 0.1121, 0.2056, -0.02504, 0.2131, 0.02183, -0.05082, -0.02504, 0.2131, -0.1901, 0.2028, 0.02183, -0.05082, 0.02183, -0.05082, -0.1901, 0.2028, -0.1763, -0.05277, -0.1901, 0.2028, -0.3215, 0.1946, -0.1763, -0.05277, -0.1763, -0.05277, -0.3215, 0.1946, -0.3214, -0.05658, 1.078, 0.2653, 1.301, 0.3143, 1.068, 0.3112, 1.301, 0.3143, 1.137, 0.3768, 1.068, 0.3112, 1.068, 0.3112, 1.137, 0.3768, 1.017, 0.4369, 1.137, 0.3768, 1.174, 0.5091, 1.017, 0.4369, 1.017, 0.4369, 1.174, 0.5091, 1.018, 0.577, 0.9102, 0.4529, 0.8791, 0.3331, 0.9215, 0.3273, 0.8791, 0.3331, 0.8256, 0.3031, 0.9215, 0.3273, 0.9215, 0.3273, 0.8256, 0.3031, 0.8376, 0.268, 0.8256, 0.3031, 0.6699, 0.2788, 0.8376, 0.268, 0.4184, 0.3189, 0.4297, 0.4529, 0.3227, 0.4369, 0.4297, 0.4529, 0.3216, 0.577, 0.3227, 0.4369, 0.3227, 0.4369, 0.3216, 0.577, 0.1657, 0.5091, 0.3216, 0.577, 0.1734, 0.6452, 0.1657, 0.5091, 0.1657, 0.5091, 0.1734, 0.6452, 0.05039, 0.6156, -0.02504, 0.2131, -0.03772, 0.3022, -0.1901, 0.2028, -0.03772, 0.3022, -0.1525, 0.303, -0.1901, 0.2028, -0.1901, 0.2028, -0.1525, 0.303, -0.3215, 0.1946, -0.1525, 0.303, -0.3286, 0.301, -0.3215, 0.1946, 1.078, 0.2653, 1.288, 0.2643, 1.301, 0.3143, 1.288, 0.2643, 1.433, 0.2658, 1.301, 0.3143, 1.301, 0.3143, 1.433, 0.2658, 1.448, 0.3094, 1.433, 0.2658, 1.67, 0.3584, 1.448, 0.3094, 1.448, 0.3094, 1.67, 0.3584, 1.48, 0.3621, 0.6699, 0.2788, 0.8256, 0.3031, 0.6699, 0.3013, 0.8256, 0.3031, 0.8048, 0.3092, 0.6699, 0.3013, 0.6699, 0.3013, 0.8048, 0.3092, 0.6699, 0.3061, 0.8048, 0.3092, 0.773, 0.3374, 0.6699, 0.3061, 0.6699, 0.3061, 0.773, 0.3374, 0.6699, 0.3357, 0.773, 0.3374, 0.7579, 0.4603, 0.6699, 0.3357, 0.6699, 0.3357, 0.7579, 0.4603, 0.6699, 0.4923, 0.5763, 0.5404, 0.5068, 0.5149, 0.6699, 0.5048, 0.5068, 0.5149, 0.5635, 0.4684, 0.6699, 0.5048, 0.6699, 0.5048, 0.5635, 0.4684, 0.6699, 0.4923, 0.5635, 0.4684, 0.582, 0.4603, 0.6699, 0.4923, 0.6699, 0.4923, 0.582, 0.4603, 0.6699, 0.3357, 0.582, 0.4603, 0.5669, 0.3374, 0.6699, 0.3357, 0.6699, 0.3357, 0.5669, 0.3374, 0.6699, 0.3061, 0.5669, 0.3374, 0.5351, 0.3092, 0.6699, 0.3061, 0.6699, 0.3061, 0.5351, 0.3092, 0.6699, 0.3013, 0.5351, 0.3092, 0.5142, 0.3031, 0.6699, 0.3013, 0.6699, 0.3013, 0.5142, 0.3031, 0.6699, 0.2788, 0.5142, 0.3031, 0.5023, 0.268, 0.6699, 0.2788, 0.6699, 0.2788, 0.5023, 0.268, 0.6699, 0.3015, -0.09346, 0.2658, 0.03907, 0.3143, -0.1079, 0.3094, 0.03907, 0.3143, 0.01617, 0.3799, -0.1079, 0.3094, -0.1079, 0.3094, 0.01617, 0.3799, -0.06311, 0.5081, 0.01617, 0.3799, 0.04469, 0.408, -0.06311, 0.5081, -0.06311, 0.5081, 0.04469, 0.408, 0.004968, 0.5088, 0.004968, 0.5088, 0.04469, 0.408, 0.1657, 0.5091, 0.04469, 0.408, 0.2033, 0.3768, 0.1657, 0.5091, 0.1657, 0.5091, 0.2033, 0.3768, 0.3227, 0.4369, 0.2033, 0.3768, 0.2716, 0.3112, 0.3227, 0.4369, 0.3227, 0.4369, 0.2716, 0.3112, 0.4184, 0.3189, -0.3286, 0.301, -0.1525, 0.303, -0.09346, 0.2658, -0.1525, 0.303, -0.03772, 0.3022, -0.09346, 0.2658, -0.09346, 0.2658, -0.03772, 0.3022, 0.05171, 0.2643, -0.03772, 0.3022, 0.1224, 0.3001, 0.05171, 0.2643, 0.05171, 0.2643, 0.1224, 0.3001, 0.2614, 0.2653, 0.1224, 0.3001, 0.286, 0.3006, 0.2614, 0.2653, 0.2614, 0.2653, 0.286, 0.3006, 0.5023, 0.268, 0.286, 0.3006, 0.4811, 0.3013, 0.5023, 0.268, 0.5023, 0.268, 0.4811, 0.3013, 0.6699, 0.3015, -0.09346, 0.2658, 0.05171, 0.2643, 0.03907, 0.3143, 0.05171, 0.2643, 0.2614, 0.2653, 0.03907, 0.3143, 0.03907, 0.3143, 0.2614, 0.2653, 0.2716, 0.3112, 0.2614, 0.2653, 0.5023, 0.268, 0.2716, 0.3112, 0.2716, 0.3112, 0.5023, 0.268, 0.4184, 0.3189, 0.5023, 0.268, 0.5142, 0.3031, 0.4184, 0.3189, 0.4184, 0.3189, 0.5142, 0.3031, 0.4608, 0.3412, 0.5142, 0.3031, 0.4913, 0.3412, 0.4608, 0.3412, 0.4608, 0.3412, 0.4913, 0.3412, 0.5068, 0.5149, 0.4913, 0.3412, 0.5409, 0.3388, 0.5068, 0.5149, -0.1639, 0.8482, -0.1398, 0.3621, -0.1079, 0.3094, -0.1398, 0.3621, -0.3301, 0.3584, -0.1079, 0.3094, -0.1079, 0.3094, -0.3301, 0.3584, -0.09346, 0.2658, -0.3301, 0.3584, -0.3301, 0.2855, -0.09346, 0.2658, -0.09346, 0.2658, -0.3301, 0.2855, -0.3286, 0.301, -0.06311, 0.5081, 0.01884, 0.6403, -0.09875, 0.7425, 0.01884, 0.6403, 0.1768, 0.688, -0.09875, 0.7425, -0.09875, 0.7425, 0.1768, 0.688, -0.0557, 0.7616, 0.1768, 0.688, -0.02989, 0.9637, -0.0557, 0.7616, -0.0557, 0.7616, -0.02989, 0.9637, -0.09875, 0.7425, 1.49, 0.9572, 1.24, 0.9572, 1.421, 0.9572, 1.49, 0.9572, 1.421, 0.9572, 1.74, 0.9572, 0.9569, 0.618, 1.163, 0.688, 1.159, 0.9624, 0.9569, 0.618, 1.159, 0.9624, 0.956, 0.9623, 0.9569, 0.618, 0.956, 0.9623, 0.8977, 0.9624, 0.4422, 0.9624, 0.3839, 0.9623, 0.3829, 0.618, 0.4422, 0.9624, 0.3829, 0.618, 0.437, 0.5621, 0.4422, 0.9624, 0.437, 0.5621, 0.4834, 0.9623, 0.4811, 0.3013, 0.286, 0.3006, 0.2335, 0.2026, 0.4811, 0.3013, 0.2335, 0.2026, 0.4747, 0.2269, 0.4811, 0.3013, 0.4747, 0.2269, 0.6699, 0.3015, 1.24, 0.04284, 1.49, 0.1926, 1.24, 0.1926, 1.24, 0.04284, 1.24, 0.1926, 0.9898, 0.1926, 1.24, 0.04284, 0.9898, 0.1926, 0.9898, 0.04284, 1.49, 0.1926, 1.49, 0.04284, 1.74, 0.04284, 1.49, 0.1926, 1.74, 0.04284, 1.74, 0.1926, 1.49, 0.1926, 1.74, 0.1926, 1.74, 0.2719, 0.2399, 0.1926, -0.01007, 0.04284, 0.2399, 0.04284, 0.2399, 0.1926, 0.2399, 0.04284, 0.4898, 0.04284, 0.2399, 0.1926, 0.4898, 0.04284, 0.4898, 0.1926, -0.01007, 0.1926, 0.2399, 0.2719, -0.01009, 0.2719, -0.01007, 0.1926, -0.01009, 0.2719, -0.26, 0.1926, -0.01007, 0.1926, -0.26, 0.1926, -0.26, 0.04284, -0.01007, 0.1926, -0.26, 0.04284, -0.01007, 0.04284, -0.01007, 0.1926, -0.01007, 0.04284, 0.2399, 0.1926, -0.01007, 0.1926, 0.2399, 0.1926, 0.2399, 0.2719, 1.421, 0.9572, 1.24, 0.9572, 0.9899, 0.9572, 1.421, 0.9572, 0.9899, 0.9572, 0.7399, 0.9572, 1.421, 0.9572, 0.7399, 0.9572, 0.4899, 0.9572, 1.421, 0.9572, 0.4899, 0.9572, 0.2399, 0.9572, 1.421, 0.9572, 0.2399, 0.9572, -0.01014, 0.9572, 1.421, 0.9572, -0.01014, 0.9572, -0.2601, 0.9572, 0.4834, 0.9623, 0.437, 0.5621, 0.4662, 0.5148, 0.4834, 0.9623, 0.4662, 0.5148, 0.5483, 0.8319, 0.4834, 0.9623, 0.5483, 0.8319, 0.568, 0.9623, 0.1804, 0.9624, -0.02989, 0.9637, 0.1768, 0.688, 0.1804, 0.9624, 0.1768, 0.688, 0.3829, 0.618, 0.1804, 0.9624, 0.3829, 0.618, 0.3839, 0.9623, 0.7916, 0.8319, 0.8565, 0.9623, 0.7719, 0.9623, 0.7916, 0.8319, 0.7719, 0.9623, 0.6699, 0.9625, 0.7916, 0.8319, 0.6699, 0.9625, 0.6699, 0.8971, 0.437, 0.5621, 0.1734, 0.6452, 0.3216, 0.577, 0.437, 0.5621, 0.3216, 0.577, 0.4297, 0.4529, 0.437, 0.5621, 0.4297, 0.4529, 0.4662, 0.5148, 0.5483, 0.8319, 0.6699, 0.8888, 0.6699, 0.8971, 0.5483, 0.8319, 0.6699, 0.8971, 0.6699, 0.9625, 0.5483, 0.8319, 0.6699, 0.9625, 0.568, 0.9623, 0.1768, 0.688, 0.01884, 0.6403, 0.05039, 0.6156, 0.1768, 0.688, 0.05039, 0.6156, 0.1734, 0.6452, 0.1768, 0.688, 0.1734, 0.6452, 0.3829, 0.618, 0.2335, 0.2026, 0.19, -0.05029, 0.3244, -0.04928, 0.2335, 0.2026, 0.3244, -0.04928, 0.5362, -0.04589, 1.49, 0.2719, 1.74, 0.9572, 1.49, 0.9572, 1.49, 0.2719, 1.49, 0.9572, 1.24, 0.2719, 1.49, 0.2719, 1.24, 0.2719, 1.24, 0.1926, 1.49, 0.2719, 1.24, 0.1926, 1.49, 0.1926, 1.49, 0.2719, 1.49, 0.1926, 1.74, 0.2719, 1.49, 0.2719, 1.74, 0.2719, 1.74, 0.9572, 0.799, 0.3388, 0.773, 0.3374, 0.8048, 0.3092, 0.799, 0.3388, 0.8048, 0.3092, 0.8256, 0.3031, 0.799, 0.3388, 0.8256, 0.3031, 0.8486, 0.331, 0.8376, 0.268, 0.6699, 0.2788, 0.6699, 0.3015, 0.8376, 0.268, 0.6699, 0.3015, 0.8548, 0.3015, 0.8376, 0.268, 0.8548, 0.3015, 1.052, 0.3006, 0.6699, 0.8888, 0.5483, 0.8319, 0.5644, 0.8281, 0.6699, 0.8888, 0.5644, 0.8281, 0.5763, 0.5404, 0.6699, 0.8888, 0.5763, 0.5404, 0.6699, 0.5048, 0.05039, 0.6156, 0.01884, 0.6403, -0.06311, 0.5081, 0.05039, 0.6156, -0.06311, 0.5081, 0.004968, 0.5088, 0.05039, 0.6156, 0.004968, 0.5088, 0.1657, 0.5091, 1.24, 0.2719, 1.49, 0.9572, 1.24, 0.9572, 1.24, 0.2719, 1.24, 0.9572, 0.9899, 0.9572, 1.24, 0.2719, 0.9899, 0.9572, 0.9898, 0.2719, 1.137, 0.3768, 1.301, 0.3143, 1.295, 0.408, 1.137, 0.3768, 1.295, 0.408, 1.174, 0.5091, 0.4297, 0.4529, 0.4184, 0.3189, 0.4608, 0.3412, 0.4297, 0.4529, 0.4608, 0.3412, 0.4662, 0.5148, 0.4662, 0.5148, 0.4608, 0.3412, 0.5068, 0.5149, 0.4662, 0.5148, 0.5068, 0.5149, 0.5763, 0.5404, 0.4662, 0.5148, 0.5763, 0.5404, 0.5481, 0.5443, 0.2716, 0.3112, 0.2033, 0.3768, 0.04469, 0.408, 0.2716, 0.3112, 0.04469, 0.408, 0.01617, 0.3799, 0.2716, 0.3112, 0.01617, 0.3799, 0.03907, 0.3143, 0.5481, 0.5443, 0.5763, 0.5404, 0.5644, 0.8281, 0.5481, 0.5443, 0.5644, 0.8281, 0.5483, 0.8319, 0.5481, 0.5443, 0.5483, 0.8319, 0.4662, 0.5148, -0.09875, 0.7425, -0.1639, 0.8482, -0.1079, 0.3094, -0.09875, 0.7425, -0.1079, 0.3094, -0.06311, 0.5081, 0.5409, 0.3388, 0.4913, 0.3412, 0.5142, 0.3031, 0.5409, 0.3388, 0.5142, 0.3031, 0.5351, 0.3092, 0.5409, 0.3388, 0.5351, 0.3092, 0.5669, 0.3374, 0.5409, 0.3388, 0.5669, 0.3374, 0.582, 0.4603, 0.5409, 0.3388, 0.582, 0.4603, 0.5635, 0.4684, 0.5409, 0.3388, 0.5635, 0.4684, 0.5068, 0.5149, -0.1639, 0.8482, -0.09875, 0.7425, -0.02989, 0.9637, -0.1639, 0.8482, -0.02989, 0.9637, -0.1904, 0.9656, -0.1639, 0.8482, -0.1904, 0.9656, -0.3301, 0.9661, -0.1639, 0.8482, -0.3301, 0.9661, -0.3301, 0.8584, -0.1639, 0.8482, -0.3301, 0.8584, -0.3301, 0.3584, -0.1639, 0.8482, -0.3301, 0.3584, -0.1398, 0.3621, 1.24, 0.04284, 1.49, 0.04284, 1.49, 0.1926, 0.1734, 0.6452, 0.437, 0.5621, 0.3829, 0.618, -0.26, 0.1926, -0.01009, 0.2719, -0.2601, 0.2719, 0.8256, 0.3031, 0.8791, 0.3331, 0.8486, 0.331, 1.67, 0.3584, 1.433, 0.2658, 1.67, 0.2855])
me_cmdl_c0e8b98d.materials.append(mat_mat_0_0)
me_cmdl_c0e8b98d.use_remesh_fix_poles = True
me_cmdl_c0e8b98d.use_remesh_preserve_attributes = False
me_cmdl_c0e8b98d.update()

# ---- objects
ob_cmdl_c0e8b98d = bpy.data.objects.new('CMDL_C0E8B98D', me_cmdl_c0e8b98d)

# ---- transforms, parenting, visibility, modifiers, constraints
ob_cmdl_c0e8b98d.location = (0.0, 0.0, 0.0)
ob_cmdl_c0e8b98d.show_transparent = True
_m = ob_cmdl_c0e8b98d.modifiers.new('Auto Smooth', 'NODES')
_m.node_group = ng_auto_smooth
_gi = [s.identifier for s in ng_auto_smooth.interface.items_tree if s.item_type == 'SOCKET' and s.in_out == 'INPUT']
_m[_gi[1]] = 3.142  # Angle

# ---- collection membership
col_render.objects.link(ob_cmdl_c0e8b98d)

# ---- scene / render settings (as saved in the file)
scene.frame_start = 1; scene.frame_end = 250; scene.frame_set(1)
scene.render.engine = 'BLENDER_EEVEE_NEXT'
scene.cycles.sampling_pattern = 'TABULATED_SOBOL'
scene.cycles.use_light_tree = False
scene.view_settings.view_transform = 'Filmic'
bpy.context.view_layer.update()

# ---- added for rendering (the .blend has no active camera and no usable light): camera, sun
cam_auto = bpy.data.cameras.new('AutoCamera')
cam_auto.lens = 50.0
cam_auto.sensor_width = 36.0
cam_auto.clip_end = 1000.0
ob_auto_camera = bpy.data.objects.new('AutoCamera', cam_auto)
scene.collection.objects.link(ob_auto_camera)
ob_auto_camera.location = (0.957518, -0.844728, 0.770445)
ob_auto_camera.rotation_euler = (1.09748, -7.21219e-08, 0.694738)
scene.camera = ob_auto_camera
light_auto_sun = bpy.data.lights.new('AutoSun', 'SUN')
light_auto_sun.energy = 3.0
light_auto_sun.angle = 0.0523599
ob_auto_sun = bpy.data.objects.new('AutoSun', light_auto_sun)
scene.collection.objects.link(ob_auto_sun)
ob_auto_sun.rotation_euler = (0.872665, 0.174533, 0.523599)
bpy.context.view_layer.update()
